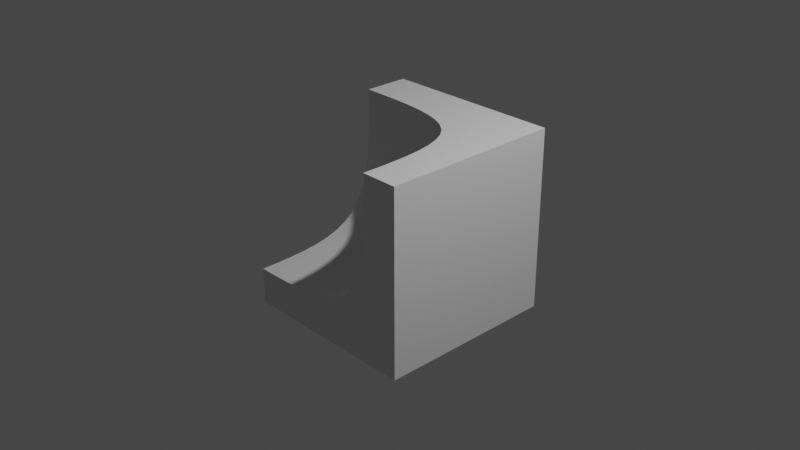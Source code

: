 # Source: tile-sphere.blend  (saved by Blender 2.90.8; exported with 4.5.12 LTS)
import bpy
from mathutils import Matrix  # noqa: F401  (used for matrix-valued properties, if any)

bpy.ops.wm.read_factory_settings(use_empty=True)
scene = bpy.context.scene
scene.name = 'Scene'

# ---- collections
col_collection = bpy.data.collections.new('Collection'); scene.collection.children.link(col_collection)

# ---- materials (node trees are filled in below, after node groups)
mat_material = bpy.data.materials.new('Material')
mat_material.alpha_threshold = 0.0
mat_material.use_transparent_shadow = False
mat_material.line_color = (0.0, 0.0, 0.0, 1.0)

# ---- material node trees
mat_material.use_nodes = True; mat_material.node_tree.nodes.clear()
_N = mat_material.node_tree.nodes; _L = mat_material.node_tree.links
n0 = _N.new('ShaderNodeOutputMaterial'); n0.name = 'Material Output'; n0.location = (300, 300)
n1 = _N.new('ShaderNodeBsdfPrincipled'); n1.name = 'Principled BSDF'; n1.location = (10, 300)
n1.distribution = 'GGX'
n1.subsurface_method = 'BURLEY'
n1.inputs[2].default_value = 0.4
n1.inputs[3].default_value = 1.45
n1.inputs[27].default_value = (0.0, 0.0, 0.0, 1.0)
n1.inputs[28].default_value = 1.0
_L.new(n1.outputs[0], n0.inputs[0])
n0.is_active_output = True

# ---- world
world_world = bpy.data.worlds.new('World'); scene.world = world_world
world_world.use_nodes = True; world_world.node_tree.nodes.clear()
_N = world_world.node_tree.nodes; _L = world_world.node_tree.links
n0 = _N.new('ShaderNodeOutputWorld'); n0.name = 'World Output'; n0.location = (300, 300)
n1 = _N.new('ShaderNodeBackground'); n1.name = 'Background'; n1.location = (10, 300)
n1.inputs[0].default_value = (0.05088, 0.05088, 0.05088, 1.0)
_L.new(n1.outputs[0], n0.inputs[0])
n0.is_active_output = True
world_world.color = (0.05088, 0.05088, 0.05088)
world_world.use_sun_shadow = False
world_world.sun_shadow_jitter_overblur = 0.0

# ---- cameras
cam_camera = bpy.data.cameras.new('Camera')
cam_camera.clip_end = 100.0
cam_camera.ortho_scale = 7.314

# ---- lights
light_light = bpy.data.lights.new('Light', 'POINT')
light_light.transmission_factor = 0.0
light_light.energy = 1000.0
light_light.shadow_soft_size = 0.1
light_light.shadow_maximum_resolution = 0.006
light_light.use_absolute_resolution = True

# ---- meshes
me_cube = bpy.data.meshes.new('Cube')
me_cube.from_pydata([(1.0, 1.0, 1.0), (1.0, 1.0, -1.0), (1.0, -1.0, 1.0), (1.0, -1.0, -1.0), (-1.0, 1.0, 1.0), (-1.0, 1.0, -1.0), (-1.0, -1.0, -1.0), (0.6, 1.0, -1.0), (0.6, -1.0, 1.0), (0.6, -1.0, -1.0), (0.6, 1.0, 1.0), (-1.0, 0.5, -1.0), (1.0, 0.5, 1.0), (-1.0, 0.5, 1.0), (1.0, 0.5, -1.0), (0.6, 0.5, -1.0), (0.6, 0.5, 1.0), (0.6, -1.0, -0.6), (-1.0, -1.0, -0.6), (0.6, 0.5, -0.6), (-1.0, 0.5, -0.6)], [], [(16, 13, 20, 19), (11, 20, 13, 4, 5), (15, 14, 3, 9), (14, 12, 2, 3), (7, 10, 0, 1), (5, 4, 10, 7), (11, 15, 9, 6), (3, 2, 8, 17, 9), (12, 16, 8, 2), (0, 10, 16, 12), (5, 7, 15, 11), (1, 0, 12, 14), (7, 1, 14, 15), (6, 18, 20, 11), (10, 4, 13, 16), (19, 20, 18, 17), (8, 16, 19, 17), (9, 17, 18, 6)])
me_cube.polygons.foreach_set('use_smooth', [True] * 18)
_k = {(6, 11): 1.0, (5, 7): 1.0, (0, 1): 1.0, (2, 3): 1.0, (4, 5): 1.0, (2, 12): 1.0, (3, 9): 1.0, (4, 13): 1.0, (0, 10): 1.0, (1, 14): 1.0, (6, 18): 1.0, (1, 7): 1.0, (2, 8): 1.0, (6, 9): 1.0, (4, 10): 1.0, (8, 16): 1.0, (5, 11): 1.0, (0, 12): 1.0, (3, 14): 1.0, (13, 16): 1.0, (17, 18): 1.0, (18, 20): 1.0, (13, 20): 1.0, (8, 17): 1.0}
me_cube.attributes.new('crease_edge', 'FLOAT', 'EDGE').data.foreach_set('value', [_k.get((min(e.vertices), max(e.vertices)), 0.0) for e in me_cube.edges])
_uv = me_cube.uv_layers.new(name='UVMap')
_uv.uv.foreach_set('vector', [0.75, 0.625, 0.875, 0.625, 0.875, 0.625, 0.75, 0.625, 0.375, 0.125, 0.5, 0.125, 0.625, 0.125, 0.625, 0.25, 0.375, 0.25, 0.25, 0.625, 0.375, 0.625, 0.375, 0.75, 0.25, 0.75, 0.375, 0.625, 0.625, 0.625, 0.625, 0.75, 0.375, 0.75, 0.375, 0.375, 0.625, 0.375, 0.625, 0.5, 0.375, 0.5, 0.375, 0.25, 0.625, 0.25, 0.625, 0.375, 0.375, 0.375, 0.125, 0.625, 0.25, 0.625, 0.25, 0.75, 0.125, 0.75, 0.375, 0.75, 0.625, 0.75, 0.625, 0.875, 0.5, 0.875, 0.375, 0.875, 0.625, 0.625, 0.75, 0.625, 0.75, 0.75, 0.625, 0.75, 0.625, 0.5, 0.75, 0.5, 0.75, 0.625, 0.625, 0.625, 0.125, 0.5, 0.25, 0.5, 0.25, 0.625, 0.125, 0.625, 0.375, 0.5, 0.625, 0.5, 0.625, 0.625, 0.375, 0.625, 0.25, 0.5, 0.375, 0.5, 0.375, 0.625, 0.25, 0.625, 0.375, 0.0, 0.625, 0.0, 0.5, 0.125, 0.375, 0.125, 0.75, 0.5, 0.875, 0.5, 0.875, 0.625, 0.75, 0.625, 0.75, 0.625, 0.875, 0.625, 0.875, 0.75, 0.75, 0.75, 0.75, 0.75, 0.75, 0.625, 0.75, 0.625, 0.75, 0.75, 0.375, 0.875, 0.625, 0.875, 0.625, 1.0, 0.375, 1.0])
me_cube.materials.append(mat_material)
me_cube.use_remesh_preserve_volume = False
me_cube.use_remesh_preserve_attributes = False
me_cube.use_mirror_vertex_groups = False
me_cube.update()

# ---- objects
ob_cube = bpy.data.objects.new('Cube', me_cube)
ob_light = bpy.data.objects.new('Light', light_light)
ob_camera = bpy.data.objects.new('Camera', cam_camera)

# ---- transforms, parenting, visibility, modifiers, constraints
ob_cube.location = (0.0, 0.0, 0.0)
ob_cube.lock_rotations_4d = False
ob_cube.empty_display_type = 'ARROWS'
ob_cube.lineart.crease_threshold = 0.0
_m = ob_cube.modifiers.new('Subdivision', 'SUBSURF')
_m.uv_smooth = 'PRESERVE_CORNERS'
_m.levels = 3
_m.render_levels = 3
_m = ob_cube.modifiers.new('EdgeSplit', 'EDGE_SPLIT')
ob_light.location = (4.076, 1.005, 5.904)
ob_light.rotation_euler = (0.6503, 0.05522, 1.866)
ob_light.lock_rotations_4d = False
ob_light.empty_display_type = 'ARROWS'
ob_light.color = (0.0, 0.0, 0.0, 0.0)
ob_light.lineart.crease_threshold = 0.0
ob_camera.location = (7.359, -6.926, 4.958)
ob_camera.rotation_euler = (1.109, 0.0, 0.8149)
ob_camera.lock_rotations_4d = False
ob_camera.empty_display_type = 'ARROWS'
ob_camera.color = (0.0, 0.0, 0.0, 0.0)
ob_camera.display_type = 'WIRE'
ob_camera.lineart.crease_threshold = 0.0

# ---- collection membership
col_collection.objects.link(ob_cube)
col_collection.objects.link(ob_light)
col_collection.objects.link(ob_camera)

# ---- scene / render settings (as saved in the file)
scene.camera = ob_camera
scene.frame_start = 1; scene.frame_end = 250; scene.frame_set(1)
scene.render.engine = 'BLENDER_EEVEE_NEXT'
scene.cycles.use_denoising = False
scene.cycles.samples = 128
scene.cycles.sampling_pattern = 'TABULATED_SOBOL'
scene.cycles.use_adaptive_sampling = False
scene.cycles.use_light_tree = False
scene.view_settings.view_transform = 'Filmic'
bpy.context.view_layer.update()
